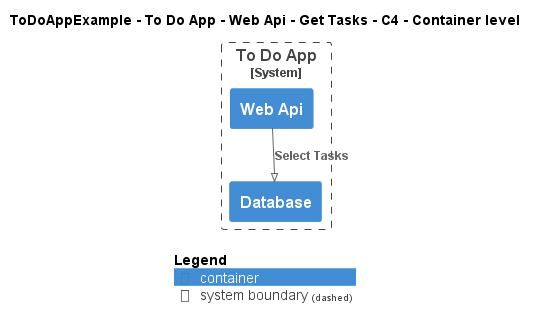

The diagram above was rendered by PlantUML. Its source (embedded in the PNG):
@startuml
!pragma layout smetana
!include ..\..\..\..\..\..\..\.c4s\C4_Container.puml

AddElementTag("c4interflow:lifecycle:new", $bgColor=green, $fontColor=#ffffff, $borderColor=green, $shadowing="False")
AddElementTag("c4interflow:lifecycle:changed", $bgColor=orange, $fontColor=#ffffff, $borderColor=orange, $shadowing="False")
AddElementTag("c4interflow:lifecycle:removed", $bgColor=red, $fontColor=#ffffff, $borderColor=red, $shadowing="False")

AddRelTag("c4interflow:lifecycle:new", $textColor=green, $lineColor=green)
AddRelTag("c4interflow:lifecycle:changed", $textColor=orange, $lineColor=orange)
AddRelTag("c4interflow:lifecycle:removed", $textColor=red, $lineColor=red)

SHOW_PERSON_PORTRAIT()
LAYOUT_TOP_DOWN()

skinparam linetype polyline

title ToDoAppExample - To Do App - Web Api - Get Tasks - C4 - Container level


System_Boundary(ToDoAppExample.SoftwareSystems.ToDoApp, "To Do App") {
    Container(ToDoAppExample.SoftwareSystems.ToDoApp.Containers.WebApi, "Web Api", "", "")
    Container(ToDoAppExample.SoftwareSystems.ToDoApp.Containers.Database, "Database", "", "")
}

Rel(ToDoAppExample.SoftwareSystems.ToDoApp.Containers.WebApi, ToDoAppExample.SoftwareSystems.ToDoApp.Containers.Database, "Select Tasks")


SHOW_LEGEND()
@enduml